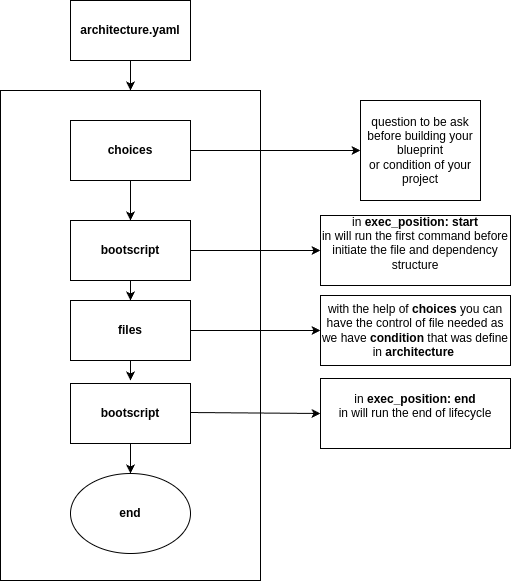

The diagram above was exported from draw.io. Its source (the exported page's mxGraphModel, read from the mxfile embedded in the PNG):
<mxGraphModel dx="1434" dy="793" grid="1" gridSize="10" guides="1" tooltips="1" connect="1" arrows="1" fold="1" page="1" pageScale="1" pageWidth="850" pageHeight="1100" math="0" shadow="0">
  <root>
    <mxCell id="0" />
    <mxCell id="1" parent="0" />
    <mxCell id="IUPmaOB3pgV6CC1zqW__-19" style="edgeStyle=orthogonalEdgeStyle;rounded=0;orthogonalLoop=1;jettySize=auto;html=1;entryX=0.5;entryY=0;entryDx=0;entryDy=0;" parent="1" source="IUPmaOB3pgV6CC1zqW__-1" target="IUPmaOB3pgV6CC1zqW__-3" edge="1">
      <mxGeometry relative="1" as="geometry" />
    </mxCell>
    <mxCell id="IUPmaOB3pgV6CC1zqW__-1" value="&lt;b&gt;architecture.yaml&lt;/b&gt;" style="rounded=0;whiteSpace=wrap;html=1;" parent="1" vertex="1">
      <mxGeometry x="340" y="170" width="120" height="60" as="geometry" />
    </mxCell>
    <mxCell id="IUPmaOB3pgV6CC1zqW__-3" value="" style="rounded=0;whiteSpace=wrap;html=1;" parent="1" vertex="1">
      <mxGeometry x="270" y="260" width="260" height="490" as="geometry" />
    </mxCell>
    <mxCell id="IUPmaOB3pgV6CC1zqW__-7" style="edgeStyle=orthogonalEdgeStyle;rounded=0;orthogonalLoop=1;jettySize=auto;html=1;exitX=1;exitY=0.5;exitDx=0;exitDy=0;entryX=0;entryY=0.5;entryDx=0;entryDy=0;" parent="1" source="IUPmaOB3pgV6CC1zqW__-4" target="IUPmaOB3pgV6CC1zqW__-5" edge="1">
      <mxGeometry relative="1" as="geometry" />
    </mxCell>
    <mxCell id="IUPmaOB3pgV6CC1zqW__-9" style="edgeStyle=orthogonalEdgeStyle;rounded=0;orthogonalLoop=1;jettySize=auto;html=1;" parent="1" source="IUPmaOB3pgV6CC1zqW__-4" target="IUPmaOB3pgV6CC1zqW__-8" edge="1">
      <mxGeometry relative="1" as="geometry" />
    </mxCell>
    <mxCell id="IUPmaOB3pgV6CC1zqW__-4" value="&lt;b&gt;choices&lt;/b&gt;" style="rounded=0;whiteSpace=wrap;html=1;" parent="1" vertex="1">
      <mxGeometry x="340" y="290" width="120" height="60" as="geometry" />
    </mxCell>
    <mxCell id="IUPmaOB3pgV6CC1zqW__-5" value="question to be ask before building your blueprint&lt;div&gt;or condition of your project&lt;/div&gt;" style="rounded=0;whiteSpace=wrap;html=1;" parent="1" vertex="1">
      <mxGeometry x="630" y="270" width="120" height="100" as="geometry" />
    </mxCell>
    <mxCell id="IUPmaOB3pgV6CC1zqW__-11" style="edgeStyle=orthogonalEdgeStyle;rounded=0;orthogonalLoop=1;jettySize=auto;html=1;entryX=0;entryY=0.5;entryDx=0;entryDy=0;" parent="1" source="IUPmaOB3pgV6CC1zqW__-8" target="IUPmaOB3pgV6CC1zqW__-10" edge="1">
      <mxGeometry relative="1" as="geometry" />
    </mxCell>
    <mxCell id="IUPmaOB3pgV6CC1zqW__-15" style="edgeStyle=orthogonalEdgeStyle;rounded=0;orthogonalLoop=1;jettySize=auto;html=1;" parent="1" source="IUPmaOB3pgV6CC1zqW__-8" target="IUPmaOB3pgV6CC1zqW__-12" edge="1">
      <mxGeometry relative="1" as="geometry" />
    </mxCell>
    <mxCell id="IUPmaOB3pgV6CC1zqW__-8" value="&lt;b&gt;bootscript&lt;/b&gt;" style="rounded=0;whiteSpace=wrap;html=1;" parent="1" vertex="1">
      <mxGeometry x="340" y="390" width="120" height="60" as="geometry" />
    </mxCell>
    <mxCell id="IUPmaOB3pgV6CC1zqW__-10" value="in &lt;b&gt;exec_position: start&lt;/b&gt;&lt;br&gt;in will run the first command before initiate the file and dependency structure&lt;div&gt;&lt;br&gt;&lt;/div&gt;" style="rounded=0;whiteSpace=wrap;html=1;" parent="1" vertex="1">
      <mxGeometry x="590" y="385" width="190" height="70" as="geometry" />
    </mxCell>
    <mxCell id="IUPmaOB3pgV6CC1zqW__-14" style="edgeStyle=orthogonalEdgeStyle;rounded=0;orthogonalLoop=1;jettySize=auto;html=1;entryX=0;entryY=0.5;entryDx=0;entryDy=0;" parent="1" source="IUPmaOB3pgV6CC1zqW__-12" target="IUPmaOB3pgV6CC1zqW__-13" edge="1">
      <mxGeometry relative="1" as="geometry" />
    </mxCell>
    <mxCell id="IUPmaOB3pgV6CC1zqW__-17" style="edgeStyle=orthogonalEdgeStyle;rounded=0;orthogonalLoop=1;jettySize=auto;html=1;" parent="1" source="IUPmaOB3pgV6CC1zqW__-12" edge="1">
      <mxGeometry relative="1" as="geometry">
        <mxPoint x="400" y="550" as="targetPoint" />
      </mxGeometry>
    </mxCell>
    <mxCell id="IUPmaOB3pgV6CC1zqW__-12" value="&lt;b&gt;files&lt;/b&gt;" style="rounded=0;whiteSpace=wrap;html=1;" parent="1" vertex="1">
      <mxGeometry x="340" y="470" width="120" height="60" as="geometry" />
    </mxCell>
    <mxCell id="IUPmaOB3pgV6CC1zqW__-13" value="with the help of &lt;b&gt;choices &lt;/b&gt;you can have the control of file needed as we have &lt;b&gt;condition &lt;/b&gt;that was define in &lt;b&gt;architecture&lt;/b&gt;&amp;nbsp;" style="rounded=0;whiteSpace=wrap;html=1;" parent="1" vertex="1">
      <mxGeometry x="590" y="465" width="190" height="70" as="geometry" />
    </mxCell>
    <mxCell id="IUPmaOB3pgV6CC1zqW__-25" style="edgeStyle=orthogonalEdgeStyle;rounded=0;orthogonalLoop=1;jettySize=auto;html=1;entryX=0.5;entryY=0;entryDx=0;entryDy=0;" parent="1" source="IUPmaOB3pgV6CC1zqW__-20" target="IUPmaOB3pgV6CC1zqW__-24" edge="1">
      <mxGeometry relative="1" as="geometry" />
    </mxCell>
    <mxCell id="IUPmaOB3pgV6CC1zqW__-26" style="edgeStyle=orthogonalEdgeStyle;rounded=0;orthogonalLoop=1;jettySize=auto;html=1;entryX=0;entryY=0.5;entryDx=0;entryDy=0;" parent="1" target="IUPmaOB3pgV6CC1zqW__-22" edge="1">
      <mxGeometry relative="1" as="geometry">
        <mxPoint x="460" y="582" as="sourcePoint" />
      </mxGeometry>
    </mxCell>
    <mxCell id="IUPmaOB3pgV6CC1zqW__-20" value="&lt;b&gt;bootscript&lt;/b&gt;" style="rounded=0;whiteSpace=wrap;html=1;" parent="1" vertex="1">
      <mxGeometry x="340" y="553" width="120" height="60" as="geometry" />
    </mxCell>
    <mxCell id="IUPmaOB3pgV6CC1zqW__-22" value="in &lt;b&gt;exec_position: end&lt;/b&gt;&lt;br&gt;in will run the end of lifecycle&lt;div&gt;&lt;br&gt;&lt;/div&gt;" style="rounded=0;whiteSpace=wrap;html=1;" parent="1" vertex="1">
      <mxGeometry x="590" y="548" width="190" height="70" as="geometry" />
    </mxCell>
    <mxCell id="IUPmaOB3pgV6CC1zqW__-24" value="&lt;b&gt;end&lt;/b&gt;" style="ellipse;whiteSpace=wrap;html=1;" parent="1" vertex="1">
      <mxGeometry x="340" y="643" width="120" height="80" as="geometry" />
    </mxCell>
  </root>
</mxGraphModel>